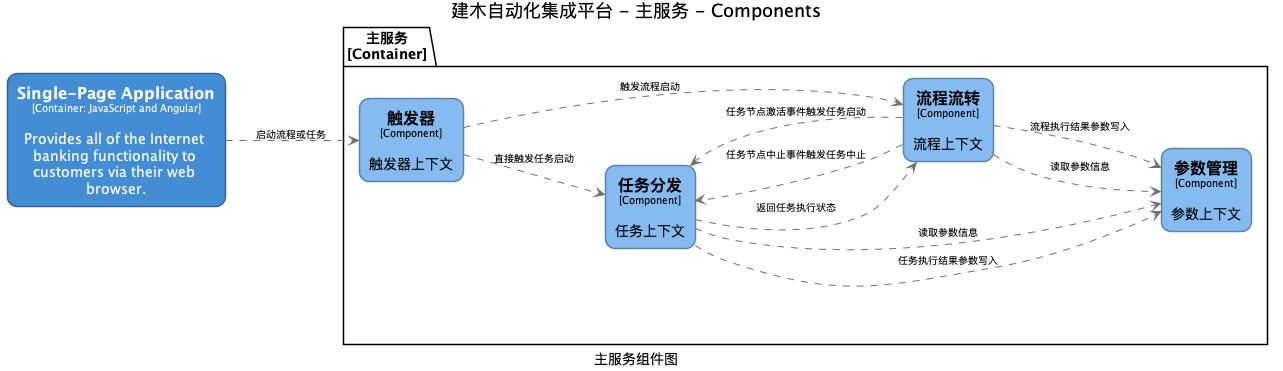

The diagram above was rendered by PlantUML. Its source (embedded in the PNG):
@startuml(id=web-component)
title 建木自动化集成平台 - 主服务 - Components
caption 主服务组件图

skinparam {
  shadowing false
  arrowFontSize 10
  defaultTextAlignment center
  wrapWidth 200
  maxMessageSize 100
}
hide stereotype
left to right direction
skinparam rectangle<<3>> {
  BackgroundColor #438dd5
  FontColor #ffffff
  BorderColor #2E6295
  roundCorner 20
}
skinparam rectangle<<5>> {
  BackgroundColor #85bbf0
  FontColor #000000
  BorderColor #5D82A8
  roundCorner 20
}
skinparam rectangle<<6>> {
  BackgroundColor #85bbf0
  FontColor #000000
  BorderColor #5D82A8
  roundCorner 20
}
skinparam rectangle<<7>> {
  BackgroundColor #85bbf0
  FontColor #000000
  BorderColor #5D82A8
  roundCorner 20
}
skinparam rectangle<<8>> {
  BackgroundColor #85bbf0
  FontColor #000000
  BorderColor #5D82A8
  roundCorner 20
}
rectangle "==Single-Page Application\n<size:10>[Container: JavaScript and Angular]</size>\n\nProvides all of the Internet banking functionality to customers via their web browser." <<3>> as 3
package "主服务\n[Container]" {
  rectangle "==任务分发\n<size:10>[Component]</size>\n\n任务上下文" <<7>> as 7
  rectangle "==参数管理\n<size:10>[Component]</size>\n\n参数上下文" <<8>> as 8
  rectangle "==流程流转\n<size:10>[Component]</size>\n\n流程上下文" <<6>> as 6
  rectangle "==触发器\n<size:10>[Component]</size>\n\n触发器上下文" <<5>> as 5
}
3 .[#707070].> 5 : "启动流程或任务"
7 .[#707070].> 8 : "任务执行结果参数写入"
7 .[#707070].> 8 : "读取参数信息"
7 .[#707070].> 6 : "返回任务执行状态"
6 .[#707070].> 7 : "任务节点中止事件触发任务中止"
6 .[#707070].> 7 : "任务节点激活事件触发任务启动"
6 .[#707070].> 8 : "读取参数信息"
6 .[#707070].> 8 : "流程执行结果参数写入"
5 .[#707070].> 7 : "直接触发任务启动"
5 .[#707070].> 6 : "触发流程启动"
@enduml